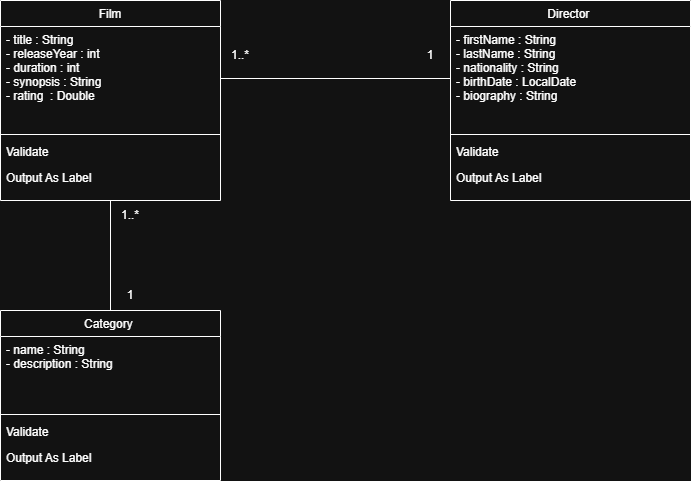

The diagram above was exported from draw.io. Its source (the exported page's mxGraphModel, read from the mxfile embedded in the PNG):
<mxGraphModel dx="1426" dy="777" grid="1" gridSize="10" guides="1" tooltips="1" connect="1" arrows="1" fold="1" page="1" pageScale="1" pageWidth="827" pageHeight="1169" math="0" shadow="0">
  <root>
    <mxCell id="WIyWlLk6GJQsqaUBKTNV-0" />
    <mxCell id="WIyWlLk6GJQsqaUBKTNV-1" parent="WIyWlLk6GJQsqaUBKTNV-0" />
    <mxCell id="zkfFHV4jXpPFQw0GAbJ--17" value="Film" style="swimlane;fontStyle=0;align=center;verticalAlign=top;childLayout=stackLayout;horizontal=1;startSize=26;horizontalStack=0;resizeParent=1;resizeLast=0;collapsible=1;marginBottom=0;rounded=0;shadow=0;strokeWidth=1;" parent="WIyWlLk6GJQsqaUBKTNV-1" vertex="1">
      <mxGeometry x="350" y="100" width="220" height="200" as="geometry">
        <mxRectangle x="550" y="140" width="160" height="26" as="alternateBounds" />
      </mxGeometry>
    </mxCell>
    <mxCell id="zkfFHV4jXpPFQw0GAbJ--18" value="- title : String&#10;- releaseYear : int&#10;- duration : int&#10;- synopsis : String&#10;- rating  : Double" style="text;align=left;verticalAlign=top;spacingLeft=4;spacingRight=4;overflow=hidden;rotatable=0;points=[[0,0.5],[1,0.5]];portConstraint=eastwest;" parent="zkfFHV4jXpPFQw0GAbJ--17" vertex="1">
      <mxGeometry y="26" width="220" height="104" as="geometry" />
    </mxCell>
    <mxCell id="zkfFHV4jXpPFQw0GAbJ--23" value="" style="line;html=1;strokeWidth=1;align=left;verticalAlign=middle;spacingTop=-1;spacingLeft=3;spacingRight=3;rotatable=0;labelPosition=right;points=[];portConstraint=eastwest;" parent="zkfFHV4jXpPFQw0GAbJ--17" vertex="1">
      <mxGeometry y="130" width="220" height="8" as="geometry" />
    </mxCell>
    <mxCell id="zkfFHV4jXpPFQw0GAbJ--24" value="Validate" style="text;align=left;verticalAlign=top;spacingLeft=4;spacingRight=4;overflow=hidden;rotatable=0;points=[[0,0.5],[1,0.5]];portConstraint=eastwest;" parent="zkfFHV4jXpPFQw0GAbJ--17" vertex="1">
      <mxGeometry y="138" width="220" height="26" as="geometry" />
    </mxCell>
    <mxCell id="zkfFHV4jXpPFQw0GAbJ--25" value="Output As Label" style="text;align=left;verticalAlign=top;spacingLeft=4;spacingRight=4;overflow=hidden;rotatable=0;points=[[0,0.5],[1,0.5]];portConstraint=eastwest;" parent="zkfFHV4jXpPFQw0GAbJ--17" vertex="1">
      <mxGeometry y="164" width="220" height="26" as="geometry" />
    </mxCell>
    <mxCell id="Qyc-W4Pliytoyk0olm48-0" value="Director " style="swimlane;fontStyle=0;align=center;verticalAlign=top;childLayout=stackLayout;horizontal=1;startSize=26;horizontalStack=0;resizeParent=1;resizeLast=0;collapsible=1;marginBottom=0;rounded=0;shadow=0;strokeWidth=1;" parent="WIyWlLk6GJQsqaUBKTNV-1" vertex="1">
      <mxGeometry x="800" y="100" width="240" height="200" as="geometry">
        <mxRectangle x="550" y="140" width="160" height="26" as="alternateBounds" />
      </mxGeometry>
    </mxCell>
    <mxCell id="Qyc-W4Pliytoyk0olm48-1" value="- firstName : String&#10;- lastName : String&#10;- nationality : String&#10;- birthDate : LocalDate&#10;- biography : String" style="text;align=left;verticalAlign=top;spacingLeft=4;spacingRight=4;overflow=hidden;rotatable=0;points=[[0,0.5],[1,0.5]];portConstraint=eastwest;" parent="Qyc-W4Pliytoyk0olm48-0" vertex="1">
      <mxGeometry y="26" width="240" height="104" as="geometry" />
    </mxCell>
    <mxCell id="Qyc-W4Pliytoyk0olm48-2" value="" style="line;html=1;strokeWidth=1;align=left;verticalAlign=middle;spacingTop=-1;spacingLeft=3;spacingRight=3;rotatable=0;labelPosition=right;points=[];portConstraint=eastwest;" parent="Qyc-W4Pliytoyk0olm48-0" vertex="1">
      <mxGeometry y="130" width="240" height="8" as="geometry" />
    </mxCell>
    <mxCell id="Qyc-W4Pliytoyk0olm48-3" value="Validate" style="text;align=left;verticalAlign=top;spacingLeft=4;spacingRight=4;overflow=hidden;rotatable=0;points=[[0,0.5],[1,0.5]];portConstraint=eastwest;" parent="Qyc-W4Pliytoyk0olm48-0" vertex="1">
      <mxGeometry y="138" width="240" height="26" as="geometry" />
    </mxCell>
    <mxCell id="Qyc-W4Pliytoyk0olm48-4" value="Output As Label" style="text;align=left;verticalAlign=top;spacingLeft=4;spacingRight=4;overflow=hidden;rotatable=0;points=[[0,0.5],[1,0.5]];portConstraint=eastwest;" parent="Qyc-W4Pliytoyk0olm48-0" vertex="1">
      <mxGeometry y="164" width="240" height="26" as="geometry" />
    </mxCell>
    <mxCell id="Qyc-W4Pliytoyk0olm48-5" value="Category " style="swimlane;fontStyle=0;align=center;verticalAlign=top;childLayout=stackLayout;horizontal=1;startSize=26;horizontalStack=0;resizeParent=1;resizeLast=0;collapsible=1;marginBottom=0;rounded=0;shadow=0;strokeWidth=1;" parent="WIyWlLk6GJQsqaUBKTNV-1" vertex="1">
      <mxGeometry x="350" y="410" width="220" height="170" as="geometry">
        <mxRectangle x="550" y="140" width="160" height="26" as="alternateBounds" />
      </mxGeometry>
    </mxCell>
    <mxCell id="Qyc-W4Pliytoyk0olm48-6" value="- name : String&#10;- description : String" style="text;align=left;verticalAlign=top;spacingLeft=4;spacingRight=4;overflow=hidden;rotatable=0;points=[[0,0.5],[1,0.5]];portConstraint=eastwest;" parent="Qyc-W4Pliytoyk0olm48-5" vertex="1">
      <mxGeometry y="26" width="220" height="74" as="geometry" />
    </mxCell>
    <mxCell id="Qyc-W4Pliytoyk0olm48-7" value="" style="line;html=1;strokeWidth=1;align=left;verticalAlign=middle;spacingTop=-1;spacingLeft=3;spacingRight=3;rotatable=0;labelPosition=right;points=[];portConstraint=eastwest;" parent="Qyc-W4Pliytoyk0olm48-5" vertex="1">
      <mxGeometry y="100" width="220" height="8" as="geometry" />
    </mxCell>
    <mxCell id="Qyc-W4Pliytoyk0olm48-8" value="Validate" style="text;align=left;verticalAlign=top;spacingLeft=4;spacingRight=4;overflow=hidden;rotatable=0;points=[[0,0.5],[1,0.5]];portConstraint=eastwest;" parent="Qyc-W4Pliytoyk0olm48-5" vertex="1">
      <mxGeometry y="108" width="220" height="26" as="geometry" />
    </mxCell>
    <mxCell id="Qyc-W4Pliytoyk0olm48-9" value="Output As Label" style="text;align=left;verticalAlign=top;spacingLeft=4;spacingRight=4;overflow=hidden;rotatable=0;points=[[0,0.5],[1,0.5]];portConstraint=eastwest;" parent="Qyc-W4Pliytoyk0olm48-5" vertex="1">
      <mxGeometry y="134" width="220" height="26" as="geometry" />
    </mxCell>
    <mxCell id="Qyc-W4Pliytoyk0olm48-10" value="" style="endArrow=none;html=1;rounded=0;entryX=0.5;entryY=1;entryDx=0;entryDy=0;exitX=0.5;exitY=0;exitDx=0;exitDy=0;" parent="WIyWlLk6GJQsqaUBKTNV-1" source="Qyc-W4Pliytoyk0olm48-5" target="zkfFHV4jXpPFQw0GAbJ--17" edge="1">
      <mxGeometry width="50" height="50" relative="1" as="geometry">
        <mxPoint x="440" y="380" as="sourcePoint" />
        <mxPoint x="490" y="330" as="targetPoint" />
      </mxGeometry>
    </mxCell>
    <mxCell id="Qyc-W4Pliytoyk0olm48-11" value="" style="endArrow=none;html=1;rounded=0;entryX=0;entryY=0.5;entryDx=0;entryDy=0;exitX=1;exitY=0.5;exitDx=0;exitDy=0;" parent="WIyWlLk6GJQsqaUBKTNV-1" source="zkfFHV4jXpPFQw0GAbJ--18" target="Qyc-W4Pliytoyk0olm48-1" edge="1">
      <mxGeometry width="50" height="50" relative="1" as="geometry">
        <mxPoint x="680" y="230" as="sourcePoint" />
        <mxPoint x="730" y="180" as="targetPoint" />
      </mxGeometry>
    </mxCell>
    <mxCell id="EnIPk7PtEYM_xIuhAqy4-0" value="1" style="text;html=1;whiteSpace=wrap;strokeColor=none;fillColor=none;align=center;verticalAlign=middle;rounded=0;" vertex="1" parent="WIyWlLk6GJQsqaUBKTNV-1">
      <mxGeometry x="750" y="140" width="60" height="30" as="geometry" />
    </mxCell>
    <mxCell id="EnIPk7PtEYM_xIuhAqy4-1" value="1..*" style="text;html=1;whiteSpace=wrap;strokeColor=none;fillColor=none;align=center;verticalAlign=middle;rounded=0;" vertex="1" parent="WIyWlLk6GJQsqaUBKTNV-1">
      <mxGeometry x="560" y="140" width="60" height="30" as="geometry" />
    </mxCell>
    <mxCell id="EnIPk7PtEYM_xIuhAqy4-2" value="1" style="text;html=1;whiteSpace=wrap;strokeColor=none;fillColor=none;align=center;verticalAlign=middle;rounded=0;" vertex="1" parent="WIyWlLk6GJQsqaUBKTNV-1">
      <mxGeometry x="450" y="380" width="60" height="30" as="geometry" />
    </mxCell>
    <mxCell id="EnIPk7PtEYM_xIuhAqy4-3" value="1..*" style="text;html=1;whiteSpace=wrap;strokeColor=none;fillColor=none;align=center;verticalAlign=middle;rounded=0;" vertex="1" parent="WIyWlLk6GJQsqaUBKTNV-1">
      <mxGeometry x="450" y="300" width="60" height="30" as="geometry" />
    </mxCell>
  </root>
</mxGraphModel>